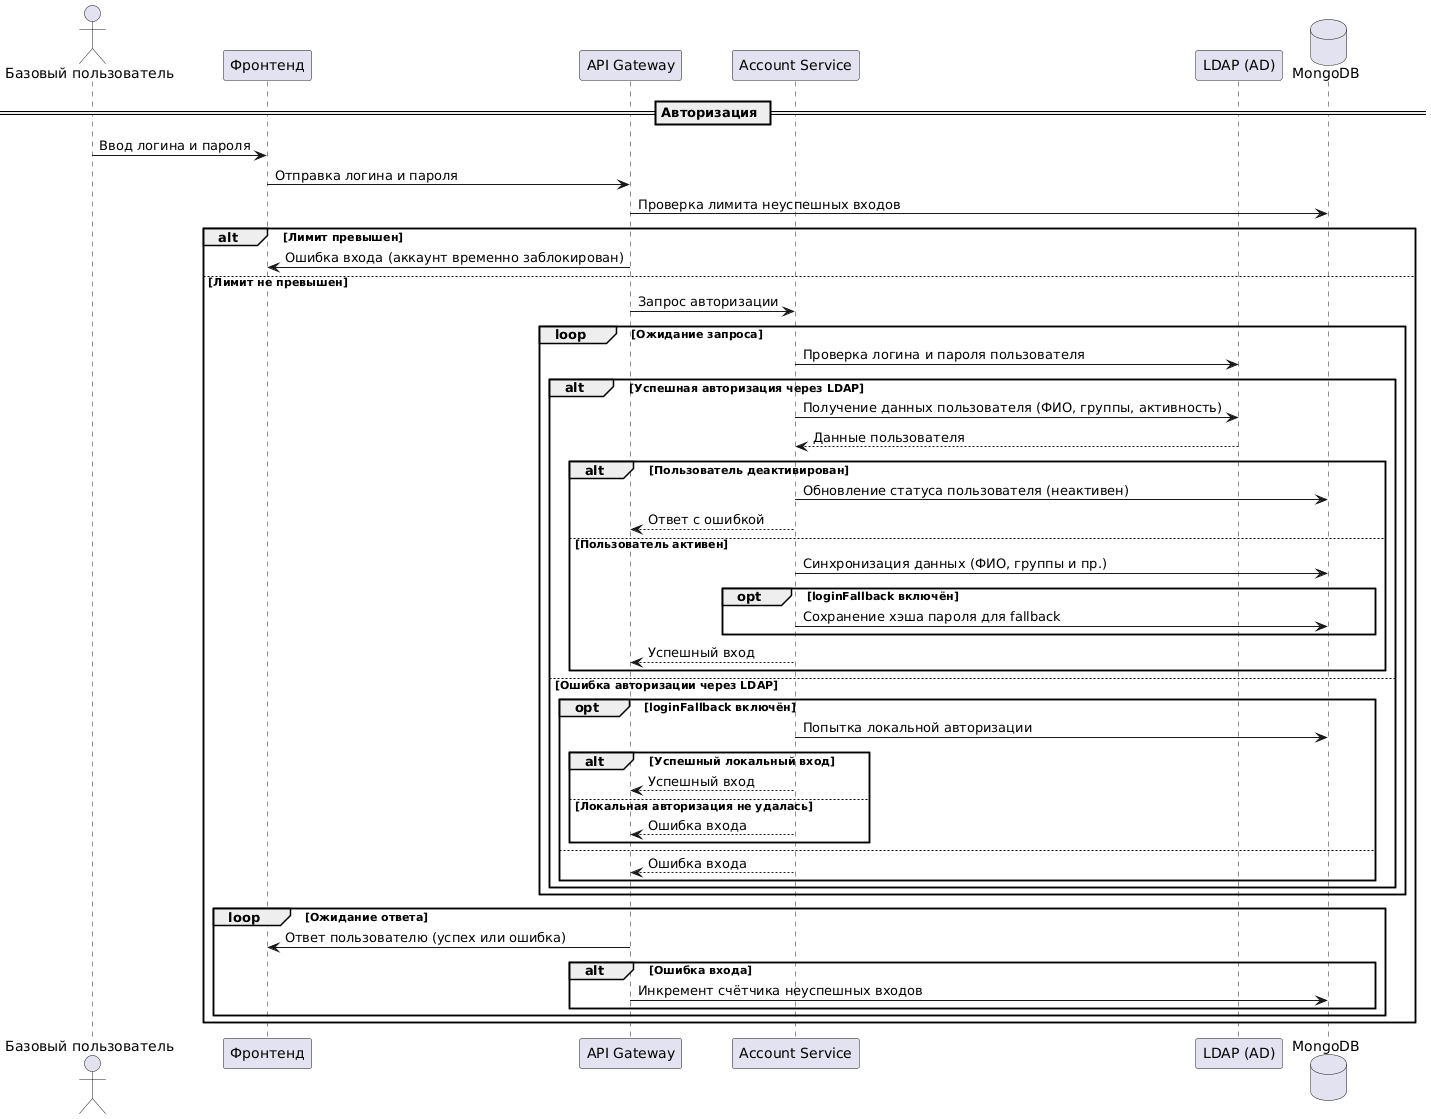

The diagram above was rendered by PlantUML. Its source (embedded in the PNG):
@startuml
actor "Базовый пользователь" as User
participant "Фронтенд" as Frontend
participant "API Gateway" as APIGateway
participant "Account Service" as AccountService
participant "LDAP (AD)" as LDAP
database "MongoDB" as MongoDB

== Авторизация ==

User -> Frontend: Ввод логина и пароля
Frontend -> APIGateway: Отправка логина и пароля

APIGateway -> MongoDB: Проверка лимита неуспешных входов
alt Лимит превышен
  APIGateway -> Frontend: Ошибка входа (аккаунт временно заблокирован)
else Лимит не превышен
  APIGateway -> AccountService: Запрос авторизации

  loop Ожидание запроса
    AccountService -> LDAP: Проверка логина и пароля пользователя

    alt Успешная авторизация через LDAP
      AccountService -> LDAP: Получение данных пользователя (ФИО, группы, активность)
      LDAP --> AccountService: Данные пользователя

      alt Пользователь деактивирован
        AccountService -> MongoDB: Обновление статуса пользователя (неактивен)
        AccountService --> APIGateway: Ответ с ошибкой
      else Пользователь активен
        AccountService -> MongoDB: Синхронизация данных (ФИО, группы и пр.)
        opt loginFallback включён
          AccountService -> MongoDB: Сохранение хэша пароля для fallback
        end
        AccountService --> APIGateway: Успешный вход
      end

    else Ошибка авторизации через LDAP
      opt loginFallback включён
        AccountService -> MongoDB: Попытка локальной авторизации
        alt Успешный локальный вход
          AccountService --> APIGateway: Успешный вход
        else Локальная авторизация не удалась
          AccountService --> APIGateway: Ошибка входа
        end
      else
        AccountService --> APIGateway: Ошибка входа
      end
    end
  end

  loop Ожидание ответа
    APIGateway -> Frontend: Ответ пользователю (успех или ошибка)
    alt Ошибка входа
      APIGateway -> MongoDB: Инкремент счётчика неуспешных входов
    end
  end
end
@enduml